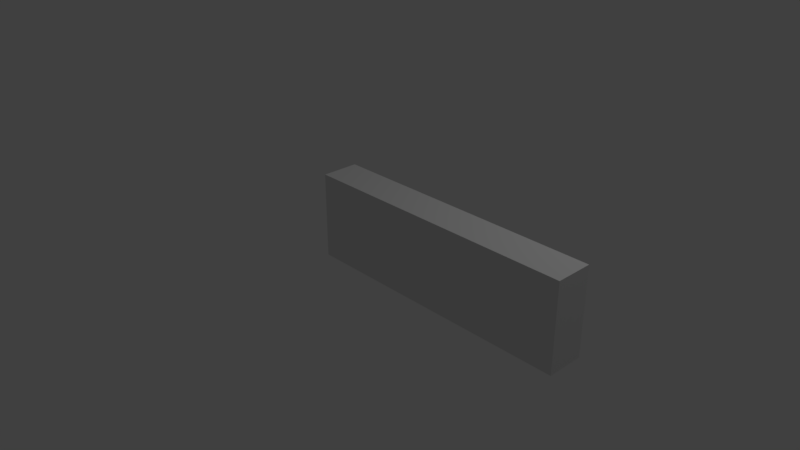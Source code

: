 # Source: untitled.blend  (saved by Blender 2.79.0; exported with 4.5.12 LTS)
import bpy
from mathutils import Matrix  # noqa: F401  (used for matrix-valued properties, if any)

bpy.ops.wm.read_factory_settings(use_empty=True)
scene = bpy.context.scene
scene.name = 'Scene'

# ---- collections
col_collection_1 = bpy.data.collections.new('Collection 1'); scene.collection.children.link(col_collection_1)

# ---- world
world_world = bpy.data.worlds.new('World'); scene.world = world_world
world_world.color = (0.05088, 0.05088, 0.05088)
world_world.use_sun_shadow = False
world_world.sun_shadow_jitter_overblur = 0.0
world_world.cycles.sampling_method = 'MANUAL'

# ---- cameras
cam_camera = bpy.data.cameras.new('Camera')
cam_camera.clip_end = 100.0
cam_camera.lens = 35.0
cam_camera.sensor_width = 32.0
cam_camera.sensor_height = 18.0
cam_camera.ortho_scale = 7.314
cam_camera.dof.focus_distance = 0.0
cam_camera.dof.aperture_fstop = 128.0

# ---- lights
light_lamp = bpy.data.lights.new('Lamp', 'POINT')
light_lamp.transmission_factor = 0.0
light_lamp.cutoff_distance = 30.0
light_lamp.energy = 100.0
light_lamp.shadow_buffer_clip_start = 1.001
light_lamp.shadow_soft_size = 0.1
light_lamp.shadow_maximum_resolution = 0.006
light_lamp.use_absolute_resolution = True

# ---- meshes
me_cube_001 = bpy.data.meshes.new('Cube.001')
me_cube_001.from_pydata([(-1.0, -1.0, -1.0), (-1.0, -1.0, 1.0), (-1.0, 1.0, -1.0), (-1.0, 1.0, 1.0), (1.0, -1.0, -1.0), (1.0, -1.0, 1.0), (1.0, 1.0, -1.0), (1.0, 1.0, 1.0)], [], [(0, 1, 3, 2), (2, 3, 7, 6), (6, 7, 5, 4), (4, 5, 1, 0), (2, 6, 4, 0), (7, 3, 1, 5)])
me_cube_001.use_remesh_preserve_volume = False
me_cube_001.use_remesh_preserve_attributes = False
me_cube_001.use_mirror_vertex_groups = False
me_cube_001.update()

# ---- curves / text
txt_text = bpy.data.curves.new('Text', 'FONT')
txt_text.dimensions = '2D'
txt_text.body = 'Felipillo'
txt_text.use_path_clamp = True
txt_text.bevel_resolution = 3
txt_text.extrude = 0.1
txt_text.bevel_depth = 0.03

# ---- objects
ob_cube = bpy.data.objects.new('Cube', me_cube_001)
ob_text = bpy.data.objects.new('Text', txt_text)
ob_lamp = bpy.data.objects.new('Lamp', light_lamp)
ob_camera = bpy.data.objects.new('Camera', cam_camera)

# ---- transforms, parenting, visibility, modifiers, constraints
ob_cube.location = (1.972, -0.7114, 0.977)
ob_cube.scale = (-1.631, -0.2174, -0.508)
ob_cube.lineart.crease_threshold = 0.0
ob_text.location = (0.5011, -0.6252, 0.7547)
ob_text.rotation_euler = (1.567, -0.0, 0.0)
ob_text.lineart.crease_threshold = 0.0
ob_lamp.location = (4.076, 1.005, 5.904)
ob_lamp.rotation_euler = (0.6503, 0.05522, 1.866)
ob_lamp.lock_rotations_4d = False
ob_lamp.empty_display_type = 'ARROWS'
ob_lamp.color = (0.0, 0.0, 0.0, 0.0)
ob_lamp.lineart.crease_threshold = 0.0
ob_camera.location = (7.481, -6.508, 5.344)
ob_camera.rotation_euler = (1.109, 0.0, 0.8149)
ob_camera.lock_rotations_4d = False
ob_camera.empty_display_type = 'ARROWS'
ob_camera.color = (0.0, 0.0, 0.0, 0.0)
ob_camera.display_type = 'WIRE'
ob_camera.lineart.crease_threshold = 0.0

# ---- collection membership
col_collection_1.objects.link(ob_cube)
col_collection_1.objects.link(ob_text)
col_collection_1.objects.link(ob_lamp)
col_collection_1.objects.link(ob_camera)

# ---- scene / render settings (as saved in the file)
scene.camera = ob_camera
scene.frame_start = 1; scene.frame_end = 250; scene.frame_set(1)
scene.render.engine = 'BLENDER_EEVEE_NEXT'
scene.render.resolution_percentage = 50
scene.render.dither_intensity = 0.0
scene.cycles.use_denoising = False
scene.cycles.samples = 128
scene.cycles.sampling_pattern = 'TABULATED_SOBOL'
scene.cycles.use_adaptive_sampling = False
scene.cycles.use_light_tree = False
scene.cycles.blur_glossy = 0.0
scene.cycles.sample_clamp_indirect = 0.0
scene.view_settings.view_transform = 'Standard'
bpy.context.view_layer.update()

